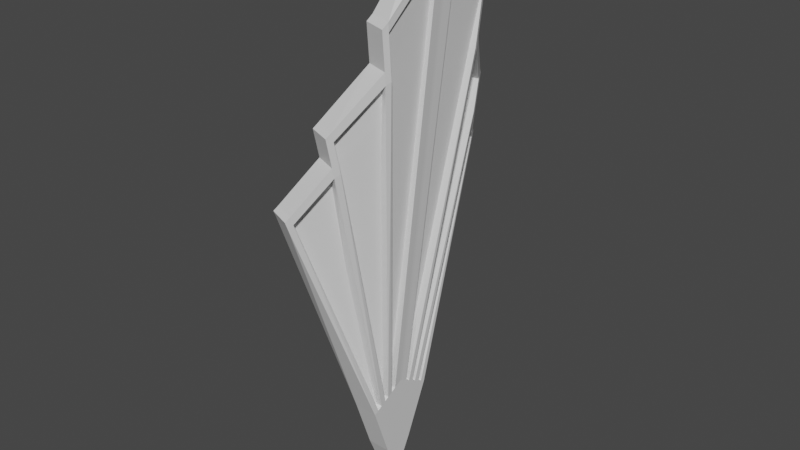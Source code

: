# Source: lampWall.blend  (saved by Blender 2.92.15; exported with 4.5.12 LTS)
import bpy
from mathutils import Matrix  # noqa: F401  (used for matrix-valued properties, if any)

bpy.ops.wm.read_factory_settings(use_empty=True)
scene = bpy.context.scene
scene.name = 'Scene'

# ---- collections
col_collection = bpy.data.collections.new('Collection'); scene.collection.children.link(col_collection)

# ---- materials (node trees are filled in below, after node groups)
mat_material = bpy.data.materials.new('Material')
mat_material.alpha_threshold = 0.0
mat_material.use_transparent_shadow = False
mat_material.line_color = (0.0, 0.0, 0.0, 1.0)

# ---- material node trees
mat_material.use_nodes = True; mat_material.node_tree.nodes.clear()
_N = mat_material.node_tree.nodes; _L = mat_material.node_tree.links
n0 = _N.new('ShaderNodeOutputMaterial'); n0.name = 'Material Output'; n0.location = (300, 300)
n1 = _N.new('ShaderNodeBsdfPrincipled'); n1.name = 'Principled BSDF'; n1.location = (10, 300)
n1.distribution = 'GGX'
n1.subsurface_method = 'BURLEY'
n1.inputs[2].default_value = 0.4
n1.inputs[3].default_value = 1.45
n1.inputs[27].default_value = (0.0, 0.0, 0.0, 1.0)
n1.inputs[28].default_value = 1.0
_L.new(n1.outputs[0], n0.inputs[0])
n0.is_active_output = True

# ---- world
world_world = bpy.data.worlds.new('World'); scene.world = world_world
world_world.use_nodes = True; world_world.node_tree.nodes.clear()
_N = world_world.node_tree.nodes; _L = world_world.node_tree.links
n0 = _N.new('ShaderNodeOutputWorld'); n0.name = 'World Output'; n0.location = (300, 300)
n1 = _N.new('ShaderNodeBackground'); n1.name = 'Background'; n1.location = (10, 300)
n1.inputs[0].default_value = (0.05088, 0.05088, 0.05088, 1.0)
_L.new(n1.outputs[0], n0.inputs[0])
n0.is_active_output = True
world_world.color = (0.05088, 0.05088, 0.05088)
world_world.use_sun_shadow = False
world_world.sun_shadow_jitter_overblur = 0.0

# ---- meshes
me_cube = bpy.data.meshes.new('Cube')
me_cube.from_pydata([(1.0, -1.572, 3.601), (1.0, -0.6767, 1.212), (0.1089, -1.572, 3.601), (0.1089, -0.6767, 1.212), (0.1089, -0.05807, 0.00945), (1.0, -0.05807, 4.464), (0.1089, -0.05807, 4.464), (1.0, -0.05807, 0.00945), (0.1089, -0.35, 0.4698), (1.0, -0.7725, 4.057), (0.1089, -0.7725, 4.057), (1.0, -0.35, 0.4698), (0.1089, -0.555, 4.181), (1.0, -0.2611, 0.268), (0.1089, -0.2611, 0.268), (1.0, -0.555, 4.181), (0.1089, -0.5177, 0.8507), (1.0, -1.183, 3.823), (0.1089, -1.183, 3.823), (1.0, -0.5177, 0.8507), (0.1089, -0.9526, 3.954), (1.0, -0.4235, 0.6368), (0.1089, -0.4235, 0.6368), (1.0, -0.9526, 3.954), (0.1089, -0.3495, 4.298), (1.0, -0.1772, 0.07738), (0.1089, -0.1772, 0.07738), (1.0, -0.3495, 4.298), (0.1089, -0.5941, 1.024), (1.0, -1.37, 3.716), (0.1089, -1.37, 3.716), (1.0, -0.5941, 1.024), (0.0867, -5.412, 13.57), (-0.7296, -5.055, 13.57), (0.1677, -5.245, 13.76), (-0.6486, -4.888, 13.76), (0.8876, -4.347, 16.63), (0.07123, -3.99, 16.63), (0.1537, -3.801, 16.84), (0.97, -4.159, 16.84), (1.777, -2.767, 20.26), (0.9429, -2.452, 20.26), (1.017, -2.255, 20.49), (1.851, -2.57, 20.49), (2.14, -0.05807, 23.17), (1.249, -0.05807, 23.17), (1.249, -0.4875, 22.83), (2.14, -0.4875, 22.83), (0.966, -3.999, 15.09), (0.1496, -3.641, 15.09), (1.058, -3.788, 15.22), (0.2421, -3.43, 15.22), (0.9453, -4.091, 15.49), (1.038, -3.88, 15.63), (0.2214, -3.522, 15.63), (0.129, -3.733, 15.49), (0.199, -5.131, 13.42), (0.1179, -5.316, 13.3), (-0.6174, -4.773, 13.42), (-0.6984, -4.958, 13.3), (0.9016, -4.285, 16.35), (0.9941, -4.073, 16.48), (0.1777, -3.716, 16.48), (0.08531, -3.927, 16.35), (1.863, -2.388, 18.89), (1.786, -2.591, 18.77), (1.029, -2.073, 18.89), (0.952, -2.277, 18.77), (1.79, -2.533, 18.28), (1.866, -2.329, 18.4), (1.032, -2.015, 18.4), (0.9558, -2.218, 18.28), (1.854, -2.527, 20.14), (1.02, -2.213, 20.2), (0.9431, -2.416, 19.95), (1.777, -2.731, 19.95), (2.122, -0.05807, 22.57), (2.122, -0.4831, 22.36), (1.23, -0.4831, 22.36), (1.23, -0.05807, 22.57), (0.1089, 0.0, 0.00945), (1.0, 0.0, 4.464), (0.1089, 0.0, 4.464), (1.0, 0.0, 0.00945), (1.0, 0.0, 0.07738), (0.1089, 0.0, 0.07738), (2.14, 0.0, 23.17), (1.249, 0.0, 23.17), (2.122, 0.0, 22.57), (1.23, 0.0, 22.57)], [], [(57, 56, 34, 32), (1, 0, 2, 3), (28, 31, 1, 3), (31, 29, 0, 1), (13, 15, 9, 11), (14, 13, 11, 8), (75, 72, 43, 40), (27, 24, 12, 15), (26, 25, 13, 14), (25, 27, 15, 13), (21, 23, 17, 19), (22, 21, 19, 16), (63, 60, 36, 37), (9, 10, 20, 23), (8, 11, 21, 22), (11, 9, 23, 21), (7, 5, 27, 25), (26, 4, 80, 85), (77, 76, 44, 47), (19, 17, 29, 31), (16, 19, 31, 28), (17, 18, 30, 29), (34, 35, 33, 32), (56, 58, 35, 34), (59, 57, 32, 33), (39, 38, 37, 36), (60, 61, 39, 36), (61, 62, 38, 39), (43, 42, 41, 40), (72, 73, 42, 43), (74, 75, 40, 41), (44, 45, 46, 47), (78, 77, 47, 46), (23, 20, 51, 50), (17, 23, 50, 48), (18, 17, 48, 49), (50, 51, 54, 53), (48, 50, 53, 52), (49, 48, 52, 55), (2, 0, 57, 59), (29, 30, 58, 56), (0, 29, 56, 57), (52, 34, 56, 48), (35, 34, 52, 55), (56, 58, 49, 48), (53, 54, 62, 61), (52, 53, 61, 60), (55, 52, 60, 63), (71, 68, 65, 67), (69, 70, 66, 64), (68, 69, 64, 65), (9, 15, 69, 68), (15, 12, 70, 69), (10, 9, 68, 71), (67, 38, 39, 65), (68, 65, 39, 61), (62, 71, 68, 61), (67, 65, 75, 74), (64, 66, 73, 72), (65, 64, 72, 75), (24, 27, 77, 78), (27, 5, 76, 77), (43, 47, 46, 42), (72, 73, 78, 77), (77, 47, 43, 72), (80, 83, 84, 85), (76, 5, 81, 88), (4, 7, 83, 80), (4, 6, 82, 80), (45, 44, 86, 87), (7, 25, 84, 83), (44, 76, 88, 86), (5, 7, 83, 81), (25, 26, 85, 84), (79, 45, 87, 89), (6, 79, 89, 82)])
_uv = me_cube.uv_layers.new(name='UVMap')
_uv.uv.foreach_set('vector', [-1.447, 0.8385, -1.407, 0.8627, -1.432, 0.9331, -1.468, 0.8936, 0.984, 0.8227, 0.9529, 0.304, 1.133, 0.2964, 1.164, 0.8151, 1.167, 0.8564, 0.9868, 0.864, 0.984, 0.8227, 1.164, 0.8151, -0.4461, -1.666, -0.6072, -1.116, -0.648, -1.139, -0.4631, -1.628, -0.3775, -1.82, -0.4429, -1.02, -0.4867, -1.045, -0.3958, -1.779, 1.178, 1.023, 0.9984, 1.031, 0.9953, 0.9862, 1.175, 0.9785, -0.8837, 2.21, -0.8404, 2.249, -0.8496, 2.321, -0.8914, 2.274, 1.925, 1.581, 1.925, 1.398, 1.973, 1.398, 1.973, 1.581, 1.181, 1.065, 1.001, 1.073, 0.9984, 1.031, 1.178, 1.023, -0.3602, -1.859, -0.4014, -0.9959, -0.4429, -1.02, -0.3775, -1.82, -0.4109, -1.745, -0.523, -1.067, -0.5695, -1.094, -0.4303, -1.701, 1.173, 0.9417, 0.9927, 0.9494, 0.9895, 0.9022, 1.169, 0.8946, 2.185, -1.799, 2.008, -1.815, 2.011, -1.873, 2.187, -1.856, 1.135, 1.437, 1.135, 1.255, 1.176, 1.255, 1.176, 1.437, 1.175, 0.9785, 0.9953, 0.9862, 0.9927, 0.9494, 1.173, 0.9417, -0.3958, -1.779, -0.4867, -1.045, -0.523, -1.067, -0.4109, -1.745, -0.336, -1.873, -0.3426, -0.9617, -0.4014, -0.9959, -0.3602, -1.859, 1.758, 0.822, 1.744, 0.7978, 1.744, 0.7861, 1.758, 0.7861, -0.4217, 2.707, -0.336, 2.75, -0.3363, 2.873, -0.4228, 2.804, -0.4303, -1.701, -0.5695, -1.094, -0.6072, -1.116, -0.4461, -1.666, 1.169, 0.8946, 0.9895, 0.9022, 0.9868, 0.864, 1.167, 0.8564, 1.135, 1.255, 1.135, 1.073, 1.178, 1.073, 1.178, 1.255, 1.963, 0.8487, 1.963, 1.03, 1.915, 1.028, 1.915, 0.8469, 1.748, -1.504, 1.567, -1.488, 1.564, -1.562, 1.745, -1.578, 1.178, -1.804, 1.001, -1.815, 1.004, -1.873, 1.181, -1.862, 1.797, 0.605, 1.797, 0.7861, 1.744, 0.7824, 1.744, 0.6013, -1.219, 1.467, -1.174, 1.495, -1.192, 1.568, -1.233, 1.524, 1.81, 0.7694, 1.992, 0.7531, 1.996, 0.8285, 1.815, 0.8449, 1.861, 1.028, 1.861, 0.8469, 1.915, 0.8503, 1.915, 1.032, 0.7674, 1.408, 0.95, 1.403, 0.9529, 1.462, 0.7713, 1.479, 1.56, -1.788, 1.382, -1.809, 1.386, -1.873, 1.564, -1.852, 1.756, 1.032, 1.756, 0.8492, 1.861, 0.8492, 1.861, 1.032, 1.361, -1.776, 1.181, -1.78, 1.183, -1.873, 1.363, -1.869, 1.823, -1.873, 1.996, -1.873, 1.979, 0.4883, 1.798, 0.5046, -0.5695, -1.094, -0.523, -1.067, -1.112, 1.237, -1.158, 1.21, 2.187, 0.8251, 2.007, 0.8267, 1.996, -1.55, 2.173, -1.534, 1.798, 0.5046, 1.979, 0.4883, 1.983, 0.5734, 1.802, 0.5898, -1.158, 1.21, -1.112, 1.237, -1.132, 1.32, -1.177, 1.293, 2.173, -1.534, 1.996, -1.55, 2.0, -1.636, 2.177, -1.619, 1.133, 0.2964, 0.9529, 0.304, 1.001, -1.815, 1.178, -1.804, 1.798, 0.6013, 1.625, 0.6011, 1.567, -1.488, 1.748, -1.504, -0.648, -1.139, -0.6072, -1.116, -1.407, 0.8627, -1.447, 0.8385, 2.252, -1.389, 2.252, -1.83, 2.191, -1.873, 2.187, -1.444, 1.564, -1.562, 1.745, -1.578, 1.798, -1.873, 1.616, -1.858, 1.745, 1.393, 1.925, 1.403, 1.925, 1.042, 1.745, 1.032, 1.802, 0.5898, 1.983, 0.5734, 1.992, 0.7531, 1.81, 0.7694, -1.177, 1.293, -1.132, 1.32, -1.174, 1.495, -1.219, 1.467, 2.177, -1.619, 2.0, -1.636, 2.008, -1.815, 2.185, -1.799, 1.541, -1.447, 1.363, -1.468, 1.369, -1.568, 1.547, -1.547, 0.7473, 1.052, 0.9289, 1.035, 0.9344, 1.136, 0.7529, 1.153, -0.8407, 1.868, -0.7973, 1.894, -0.81, 1.995, -0.8533, 1.969, -0.4867, -1.045, -0.4429, -1.02, -0.7973, 1.894, -0.8407, 1.868, 0.7801, -1.87, 0.9529, -1.873, 0.9289, 1.035, 0.7473, 1.052, 1.564, 1.447, 1.384, 1.443, 1.363, -1.468, 1.541, -1.447, 0.9538, 1.094, 0.9529, 1.447, 1.135, 1.434, 1.135, 1.073, 2.172, 1.533, 2.247, 1.601, 2.247, 1.075, 2.185, 1.032, 1.925, 1.398, 1.926, 1.053, 2.107, 1.032, 2.107, 1.387, 1.547, -1.547, 1.369, -1.568, 1.382, -1.809, 1.56, -1.788, 0.7529, 1.153, 0.9344, 1.136, 0.95, 1.403, 0.7674, 1.408, -0.8533, 1.969, -0.81, 1.995, -0.8404, 2.249, -0.8837, 2.21, 1.363, 1.812, 1.183, 1.808, 1.181, -1.78, 1.361, -1.776, -0.4014, -0.9959, -0.3426, -0.9617, -0.336, 2.75, -0.4217, 2.707, 1.744, 1.032, 1.744, 0.6013, 1.564, 0.6264, 1.566, 0.9914, 1.745, 1.454, 1.567, 1.412, 1.564, 1.055, 1.745, 1.032, 2.107, 1.652, 2.172, 1.723, 2.172, 1.079, 2.118, 1.032, 1.963, 1.027, 1.963, 0.8469, 1.976, 0.8475, 1.976, 1.027, -0.336, 2.75, -0.3426, -0.9617, -0.3309, -0.9617, -0.3242, 2.75, 1.984, 1.398, 1.984, 1.581, 1.973, 1.581, 1.973, 1.398, 0.7355, 2.873, 0.7282, 1.962, 0.7399, 1.962, 0.7473, 2.873, 1.756, 0.8492, 1.756, 1.032, 1.744, 1.032, 1.744, 0.8492, 1.758, 0.8102, 1.772, 0.7861, 1.772, 0.8219, 1.758, 0.8219, -0.3363, 2.873, -0.336, 2.75, -0.3242, 2.75, -0.3246, 2.873, -0.3426, -0.9617, -0.336, -1.873, -0.3242, -1.873, -0.3309, -0.9617, 1.745, 1.585, 1.745, 1.403, 1.781, 1.403, 1.781, 1.585, 0.7355, -1.75, 0.7352, -1.873, 0.7469, -1.873, 0.7473, -1.75, 0.7282, 1.962, 0.7355, -1.75, 0.7473, -1.75, 0.7399, 1.962])
me_cube.materials.append(mat_material)
me_cube.use_remesh_preserve_volume = False
me_cube.use_remesh_preserve_attributes = False
me_cube.use_mirror_vertex_groups = False
me_cube.update()
me_cube_001 = bpy.data.meshes.new('Cube.001')
me_cube_001.from_pydata([(0.3239, -0.6459, 3.393), (1.187, -2.12, 16.65), (0.6006, -0.6462, 3.399), (1.473, -2.12, 16.66), (0.3239, -0.05517, 3.785), (1.328, -0.05517, 18.98), (0.6099, -0.05547, 3.791), (1.672, -0.05547, 18.99), (1.109, -1.955, 15.42), (1.385, -1.955, 15.43), (1.576, -0.05547, 17.55), (1.237, -0.05517, 17.54), (0.3263, -0.8351, 3.243), (0.6678, -0.8354, 3.248), (0.2584, -3.284, 13.75), (0.5999, -3.414, 13.76), (1.298, -1.809, 14.08), (1.468, -0.05537, 16.0), (1.135, -0.05537, 16.0), (0.6075, -3.125, 12.58), (0.266, -3.01, 12.58), (0.245, -1.121, 2.947), (0.5864, -1.122, 2.953), (-0.1253, -4.28, 11.19), (-0.4668, -4.165, 11.18), (0.3239, 0.0, 3.785), (1.328, 0.0, 18.98), (0.6099, 0.0, 3.791), (1.672, 0.0, 18.99), (1.576, 0.0, 17.55), (1.237, 0.0, 17.54), (1.468, 0.0, 16.0), (1.135, 0.0, 16.0)], [], [(10, 7, 3, 9), (9, 3, 1, 8), (4, 6, 2, 0), (7, 5, 1, 3), (9, 8, 14, 15), (17, 10, 9, 16), (19, 15, 14, 20), (0, 2, 13, 12), (16, 9, 15, 19), (2, 16, 19, 13), (13, 19, 23, 22), (6, 17, 16, 2), (22, 23, 24, 21), (19, 20, 24, 23), (12, 13, 22, 21), (7, 10, 29, 28), (17, 6, 27, 31), (5, 7, 28, 26), (10, 17, 31, 29), (11, 5, 26, 30), (4, 18, 32, 25), (6, 4, 25, 27), (18, 11, 30, 32)])
_uv = me_cube_001.uv_layers.new(name='UVMap')
_uv.uv.foreach_set('vector', [-0.002606, -0.9702, -0.002606, -1.279, 0.4392, -0.7809, 0.404, -0.5169, 0.1398, -0.5169, 0.1211, -0.7809, 0.1823, -0.7796, 0.1991, -0.5157, 0.367, -0.03015, 0.3058, -0.03009, 0.3078, 0.09633, 0.367, 0.09626, 0.07847, -1.279, 0.1521, -1.278, 0.1823, -0.7796, 0.1211, -0.7809, 0.1398, -0.5169, 0.1991, -0.5157, 0.381, -0.1587, 0.308, -0.1599, -0.002629, -0.6405, -0.002606, -0.9702, 0.404, -0.5169, 0.3726, -0.2286, 0.3063, 0.09204, 0.308, -0.1599, 0.381, -0.1587, 0.3794, 0.09327, 0.367, 0.09626, 0.3078, 0.09633, 0.2934, 0.1368, 0.3665, 0.1368, 0.3726, -0.2286, 0.404, -0.5169, 0.7162, -0.1599, 0.6544, 0.09204, 0.1238, 2.057, 0.3726, -0.2286, 0.6544, 0.09204, 0.1643, 2.09, 0.1643, 2.09, 0.6544, 0.09204, 0.9016, 0.3898, 0.2256, 2.153, -0.002606, 1.973, -0.002629, -0.6405, 0.3726, -0.2286, 0.1238, 2.057, 0.3108, 2.153, 0.4632, 0.3898, 0.5362, 0.391, 0.3839, 2.154, 0.3063, 0.6269, 0.3794, 0.6022, 0.5362, 0.8494, 0.4632, 0.8741, 0.3665, 2.091, 0.2934, 2.09, 0.3108, 2.153, 0.3839, 2.154, -0.002606, -1.279, -0.002606, -0.9702, -0.01448, -0.9702, -0.01448, -1.279, -0.002629, -0.6405, -0.002606, 1.973, -0.01448, 1.973, -0.01448, -0.6405, 0.1521, -0.03015, 0.07847, -0.03009, 0.07847, -0.04196, 0.1521, -0.04196, -0.002606, -0.9702, -0.002629, -0.6405, -0.01448, -0.6405, -0.01448, -0.9702, -0.002672, -0.969, -0.002672, -1.278, -0.01448, -1.278, -0.01448, -0.969, -0.002672, 1.975, -0.002629, -0.6393, -0.01448, -0.6393, -0.01448, 1.975, 0.3058, -0.03009, 0.367, -0.03015, 0.367, -0.04196, 0.3058, -0.04196, -0.002629, -0.6393, -0.002672, -0.969, -0.01448, -0.969, -0.01448, -0.6393])
me_cube_001.use_remesh_fix_poles = True
me_cube_001.use_remesh_preserve_attributes = False
me_cube_001.use_mirror_vertex_groups = False
me_cube_001.update()

# ---- objects
ob_lampwall = bpy.data.objects.new('lampWAll', me_cube)
ob_empty = bpy.data.objects.new('Empty', None)
ob_walllamplight = bpy.data.objects.new('wallLampLight', me_cube_001)

# ---- transforms, parenting, visibility, modifiers, constraints
ob_lampwall.location = (-0.006308, 0.0, 0.0)
ob_lampwall.rotation_euler = (0.0, 0.04103, 0.0)
ob_lampwall.scale = (0.1439, 0.1278, 0.1278)
ob_lampwall.lock_rotations_4d = False
ob_lampwall.empty_display_type = 'ARROWS'
ob_lampwall.lineart.crease_threshold = 0.0
_m = ob_lampwall.modifiers.new('Mirror', 'MIRROR')
_m.use_axis = (False, True, False)
_m.use_clip = True
ob_empty.location = (0.0, -1.259, 0.0)
ob_empty.rotation_euler = (1.571, -0.0, 1.571)
ob_empty.empty_display_type = 'IMAGE'
ob_empty.empty_display_size = 5.0
ob_empty.lineart.crease_threshold = 0.0
ob_walllamplight.location = (-0.006308, 1.863e-09, 0.0)
ob_walllamplight.rotation_euler = (0.0, 0.04103, 0.0)
ob_walllamplight.scale = (0.1741, 0.1547, 0.1547)
ob_walllamplight.lineart.crease_threshold = 0.0
_m = ob_walllamplight.modifiers.new('Mirror', 'MIRROR')
_m.use_axis = (False, True, False)
_m.use_clip = True

# ---- collection membership
col_collection.objects.link(ob_lampwall)
col_collection.objects.link(ob_empty)
col_collection.objects.link(ob_walllamplight)

# ---- scene / render settings (as saved in the file)
scene.frame_start = 1; scene.frame_end = 250; scene.frame_set(1)
scene.render.engine = 'BLENDER_EEVEE_NEXT'
scene.cycles.use_denoising = False
scene.cycles.samples = 128
scene.cycles.sampling_pattern = 'TABULATED_SOBOL'
scene.cycles.use_adaptive_sampling = False
scene.cycles.use_light_tree = False
scene.view_settings.view_transform = 'Filmic'
bpy.context.view_layer.update()

# ---- added for rendering (the .blend has no active camera and no usable light): camera, sun
cam_auto = bpy.data.cameras.new('AutoCamera')
cam_auto.lens = 50.0
cam_auto.sensor_width = 36.0
cam_auto.clip_end = 1000.0
ob_auto_camera = bpy.data.objects.new('AutoCamera', cam_auto)
scene.collection.objects.link(ob_auto_camera)
ob_auto_camera.location = (3.23178, -3.69115, 3.93701)
ob_auto_camera.rotation_euler = (1.09748, -7.21219e-08, 0.694738)
scene.camera = ob_auto_camera
light_auto_sun = bpy.data.lights.new('AutoSun', 'SUN')
light_auto_sun.energy = 3.0
light_auto_sun.angle = 0.0523599
ob_auto_sun = bpy.data.objects.new('AutoSun', light_auto_sun)
scene.collection.objects.link(ob_auto_sun)
ob_auto_sun.rotation_euler = (0.872665, 0.174533, 0.523599)
bpy.context.view_layer.update()
